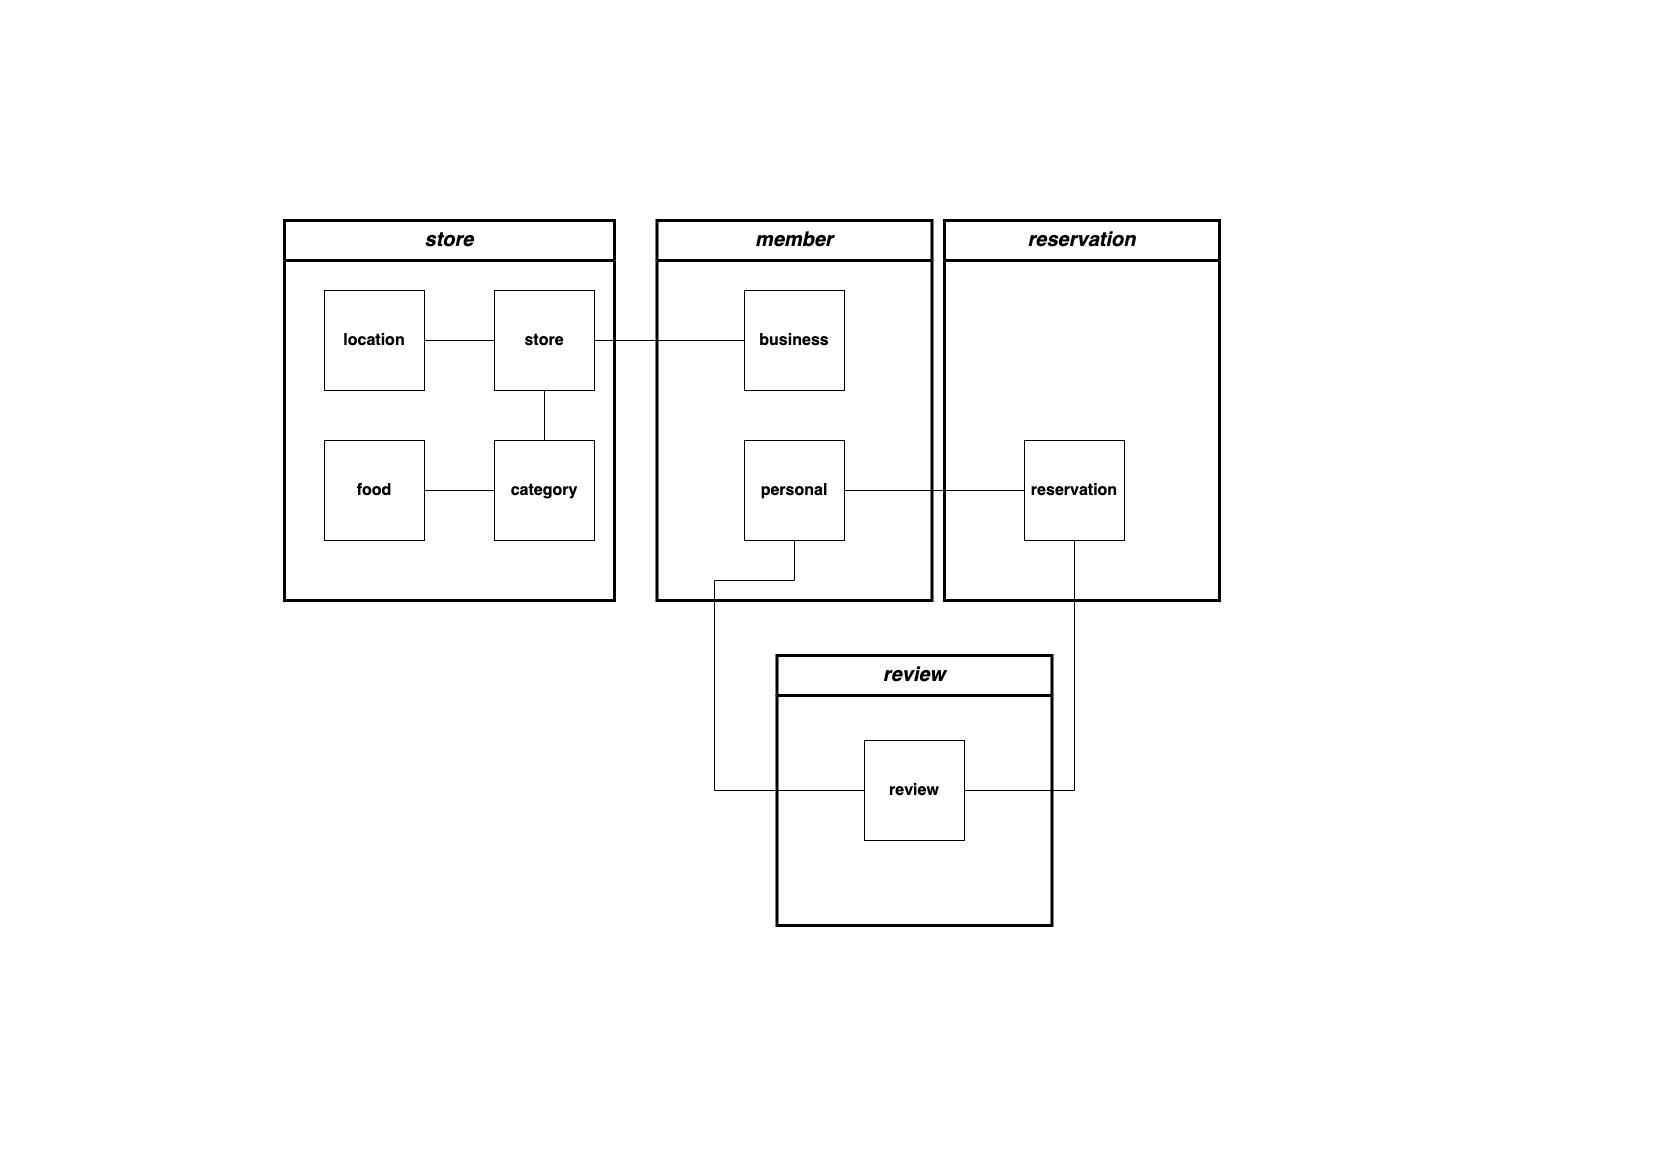

The diagram above was exported from draw.io. Its source (the exported page's mxGraphModel, read from the mxfile embedded in the PNG):
<mxGraphModel dx="3328" dy="907" grid="1" gridSize="10" guides="1" tooltips="1" connect="1" arrows="1" fold="1" page="1" pageScale="1" pageWidth="827" pageHeight="1169" math="0" shadow="0">
  <root>
    <mxCell id="0" />
    <mxCell id="1" parent="0" />
    <mxCell id="WELpixTdVTE8djEZ1UNB-57" value="store" style="swimlane;fontStyle=3;align=center;verticalAlign=top;childLayout=stackLayout;horizontal=1;startSize=40;horizontalStack=0;resizeParent=1;resizeLast=0;collapsible=1;marginBottom=0;rounded=0;shadow=0;strokeWidth=3;fontSize=20;" parent="1" vertex="1">
      <mxGeometry x="-1370" y="220" width="330" height="380" as="geometry">
        <mxRectangle x="130" y="380" width="160" height="26" as="alternateBounds" />
      </mxGeometry>
    </mxCell>
    <mxCell id="WELpixTdVTE8djEZ1UNB-74" value="&lt;b style=&quot;font-size: 16px;&quot;&gt;&lt;font style=&quot;font-size: 16px;&quot;&gt;store&lt;/font&gt;&lt;/b&gt;" style="whiteSpace=wrap;html=1;aspect=fixed;fontSize=16;" parent="1" vertex="1">
      <mxGeometry x="-1160" y="290" width="100" height="100" as="geometry" />
    </mxCell>
    <mxCell id="WELpixTdVTE8djEZ1UNB-75" value="&lt;b style=&quot;font-size: 16px;&quot;&gt;&lt;font style=&quot;font-size: 16px;&quot;&gt;review&lt;/font&gt;&lt;/b&gt;" style="whiteSpace=wrap;html=1;aspect=fixed;fontSize=16;" parent="1" vertex="1">
      <mxGeometry x="-790" y="740" width="100" height="100" as="geometry" />
    </mxCell>
    <mxCell id="WELpixTdVTE8djEZ1UNB-76" value="&lt;span style=&quot;font-size: 16px;&quot;&gt;&lt;b style=&quot;font-size: 16px;&quot;&gt;category&lt;/b&gt;&lt;/span&gt;" style="whiteSpace=wrap;html=1;aspect=fixed;fontSize=16;" parent="1" vertex="1">
      <mxGeometry x="-1160" y="440" width="100" height="100" as="geometry" />
    </mxCell>
    <mxCell id="WELpixTdVTE8djEZ1UNB-77" value="&lt;span style=&quot;font-size: 16px;&quot;&gt;&lt;b style=&quot;font-size: 16px;&quot;&gt;food&lt;/b&gt;&lt;/span&gt;" style="whiteSpace=wrap;html=1;aspect=fixed;fontSize=16;" parent="1" vertex="1">
      <mxGeometry x="-1330" y="440" width="100" height="100" as="geometry" />
    </mxCell>
    <mxCell id="WELpixTdVTE8djEZ1UNB-78" value="&lt;b style=&quot;font-size: 16px;&quot;&gt;&lt;font style=&quot;font-size: 16px;&quot;&gt;location&lt;/font&gt;&lt;/b&gt;" style="whiteSpace=wrap;html=1;aspect=fixed;fontSize=16;" parent="1" vertex="1">
      <mxGeometry x="-1330" y="290" width="100" height="100" as="geometry" />
    </mxCell>
    <mxCell id="WELpixTdVTE8djEZ1UNB-79" value="&lt;b style=&quot;font-size: 16px;&quot;&gt;&lt;font style=&quot;font-size: 16px;&quot;&gt;reservation&lt;/font&gt;&lt;/b&gt;" style="whiteSpace=wrap;html=1;aspect=fixed;fontSize=16;" parent="1" vertex="1">
      <mxGeometry x="-630" y="440" width="100" height="100" as="geometry" />
    </mxCell>
    <mxCell id="WELpixTdVTE8djEZ1UNB-81" value="&lt;b&gt;personal&lt;/b&gt;" style="whiteSpace=wrap;html=1;aspect=fixed;fontSize=16;" parent="1" vertex="1">
      <mxGeometry x="-910" y="440" width="100" height="100" as="geometry" />
    </mxCell>
    <mxCell id="WELpixTdVTE8djEZ1UNB-82" value="&lt;b&gt;business&lt;/b&gt;" style="whiteSpace=wrap;html=1;aspect=fixed;fontSize=16;" parent="1" vertex="1">
      <mxGeometry x="-910" y="290" width="100" height="100" as="geometry" />
    </mxCell>
    <mxCell id="WELpixTdVTE8djEZ1UNB-83" value="" style="endArrow=none;html=1;rounded=0;entryX=0;entryY=0.5;entryDx=0;entryDy=0;exitX=1;exitY=0.5;exitDx=0;exitDy=0;" parent="1" source="WELpixTdVTE8djEZ1UNB-78" target="WELpixTdVTE8djEZ1UNB-74" edge="1">
      <mxGeometry width="50" height="50" relative="1" as="geometry">
        <mxPoint x="-910" y="660" as="sourcePoint" />
        <mxPoint x="-860" y="610" as="targetPoint" />
      </mxGeometry>
    </mxCell>
    <mxCell id="WELpixTdVTE8djEZ1UNB-84" value="" style="endArrow=none;html=1;rounded=0;entryX=0.5;entryY=1;entryDx=0;entryDy=0;exitX=0.5;exitY=0;exitDx=0;exitDy=0;" parent="1" source="WELpixTdVTE8djEZ1UNB-76" target="WELpixTdVTE8djEZ1UNB-74" edge="1">
      <mxGeometry width="50" height="50" relative="1" as="geometry">
        <mxPoint x="-1200" y="410" as="sourcePoint" />
        <mxPoint x="-1130" y="410" as="targetPoint" />
      </mxGeometry>
    </mxCell>
    <mxCell id="WELpixTdVTE8djEZ1UNB-85" value="" style="endArrow=none;html=1;rounded=0;entryX=1;entryY=0.5;entryDx=0;entryDy=0;exitX=0;exitY=0.5;exitDx=0;exitDy=0;" parent="1" source="WELpixTdVTE8djEZ1UNB-76" target="WELpixTdVTE8djEZ1UNB-77" edge="1">
      <mxGeometry width="50" height="50" relative="1" as="geometry">
        <mxPoint x="-1100" y="450" as="sourcePoint" />
        <mxPoint x="-1100" y="400" as="targetPoint" />
      </mxGeometry>
    </mxCell>
    <mxCell id="WELpixTdVTE8djEZ1UNB-88" value="member" style="swimlane;fontStyle=3;align=center;verticalAlign=top;childLayout=stackLayout;horizontal=1;startSize=40;horizontalStack=0;resizeParent=1;resizeLast=0;collapsible=1;marginBottom=0;rounded=0;shadow=0;strokeWidth=3;fontSize=20;" parent="1" vertex="1">
      <mxGeometry x="-997.5" y="220" width="275" height="380" as="geometry">
        <mxRectangle x="130" y="380" width="160" height="26" as="alternateBounds" />
      </mxGeometry>
    </mxCell>
    <mxCell id="WELpixTdVTE8djEZ1UNB-89" value="" style="endArrow=none;html=1;rounded=0;exitX=1;exitY=0.5;exitDx=0;exitDy=0;entryX=0;entryY=0.5;entryDx=0;entryDy=0;" parent="1" source="WELpixTdVTE8djEZ1UNB-81" target="WELpixTdVTE8djEZ1UNB-79" edge="1">
      <mxGeometry width="50" height="50" relative="1" as="geometry">
        <mxPoint x="-518" y="489.5" as="sourcePoint" />
        <mxPoint x="-650" y="520" as="targetPoint" />
      </mxGeometry>
    </mxCell>
    <mxCell id="WELpixTdVTE8djEZ1UNB-91" value="reservation" style="swimlane;fontStyle=3;align=center;verticalAlign=top;childLayout=stackLayout;horizontal=1;startSize=40;horizontalStack=0;resizeParent=1;resizeLast=0;collapsible=1;marginBottom=0;rounded=0;shadow=0;strokeWidth=3;fontSize=20;" parent="1" vertex="1">
      <mxGeometry x="-710" y="220" width="275" height="380" as="geometry">
        <mxRectangle x="130" y="380" width="160" height="26" as="alternateBounds" />
      </mxGeometry>
    </mxCell>
    <mxCell id="WELpixTdVTE8djEZ1UNB-92" value="" style="endArrow=none;html=1;rounded=0;exitX=1;exitY=0.5;exitDx=0;exitDy=0;entryX=0;entryY=0.5;entryDx=0;entryDy=0;" parent="1" source="WELpixTdVTE8djEZ1UNB-74" target="WELpixTdVTE8djEZ1UNB-82" edge="1">
      <mxGeometry width="50" height="50" relative="1" as="geometry">
        <mxPoint x="-1030" y="340" as="sourcePoint" />
        <mxPoint x="-930" y="340" as="targetPoint" />
      </mxGeometry>
    </mxCell>
    <mxCell id="WELpixTdVTE8djEZ1UNB-93" value="" style="endArrow=none;html=1;rounded=0;exitX=0.5;exitY=1;exitDx=0;exitDy=0;entryX=0;entryY=0.5;entryDx=0;entryDy=0;edgeStyle=orthogonalEdgeStyle;" parent="1" source="WELpixTdVTE8djEZ1UNB-81" target="WELpixTdVTE8djEZ1UNB-75" edge="1">
      <mxGeometry width="50" height="50" relative="1" as="geometry">
        <mxPoint x="-960" y="640" as="sourcePoint" />
        <mxPoint x="-780" y="640" as="targetPoint" />
        <Array as="points">
          <mxPoint x="-860" y="580" />
          <mxPoint x="-940" y="580" />
          <mxPoint x="-940" y="790" />
        </Array>
      </mxGeometry>
    </mxCell>
    <mxCell id="WELpixTdVTE8djEZ1UNB-94" value="" style="endArrow=none;html=1;rounded=0;exitX=0.5;exitY=1;exitDx=0;exitDy=0;entryX=1;entryY=0.5;entryDx=0;entryDy=0;edgeStyle=orthogonalEdgeStyle;" parent="1" source="WELpixTdVTE8djEZ1UNB-79" target="WELpixTdVTE8djEZ1UNB-75" edge="1">
      <mxGeometry width="50" height="50" relative="1" as="geometry">
        <mxPoint x="-850" y="550" as="sourcePoint" />
        <mxPoint x="-850" y="730" as="targetPoint" />
      </mxGeometry>
    </mxCell>
    <mxCell id="WELpixTdVTE8djEZ1UNB-95" value="review" style="swimlane;fontStyle=3;align=center;verticalAlign=top;childLayout=stackLayout;horizontal=1;startSize=40;horizontalStack=0;resizeParent=1;resizeLast=0;collapsible=1;marginBottom=0;rounded=0;shadow=0;strokeWidth=3;fontSize=20;" parent="1" vertex="1">
      <mxGeometry x="-877.5" y="655" width="275" height="270" as="geometry">
        <mxRectangle x="130" y="380" width="160" height="26" as="alternateBounds" />
      </mxGeometry>
    </mxCell>
  </root>
</mxGraphModel>